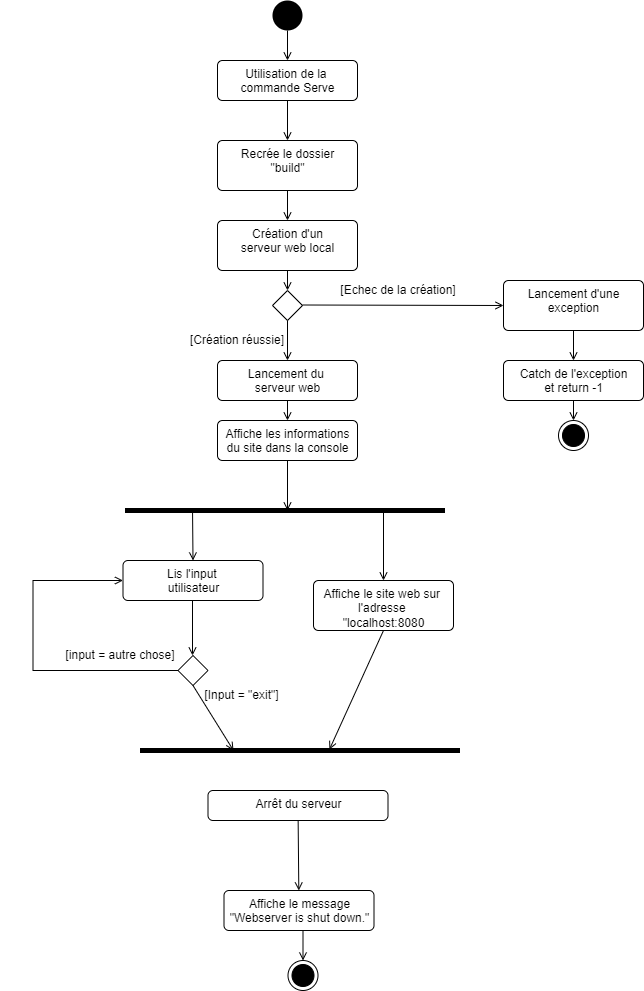

The diagram above was exported from draw.io. Its source (the exported page's mxGraphModel, read from the mxfile embedded in the PNG):
<mxGraphModel dx="1422" dy="702" grid="1" gridSize="10" guides="1" tooltips="1" connect="1" arrows="1" fold="1" page="1" pageScale="1" pageWidth="827" pageHeight="1169" math="0" shadow="0">
  <root>
    <mxCell id="0" />
    <mxCell id="1" parent="0" />
    <mxCell id="XH8fKBZJLKtaLv0hOslC-3" value="" style="ellipse;fillColor=#000000;strokeColor=none;" parent="1" vertex="1">
      <mxGeometry x="399" y="40" width="30" height="30" as="geometry" />
    </mxCell>
    <mxCell id="XH8fKBZJLKtaLv0hOslC-4" value="Utilisation de la &lt;br&gt;commande Serve&lt;br&gt;" style="html=1;align=center;verticalAlign=top;rounded=1;absoluteArcSize=1;arcSize=10;dashed=0;" parent="1" vertex="1">
      <mxGeometry x="344" y="100" width="140" height="40" as="geometry" />
    </mxCell>
    <mxCell id="XH8fKBZJLKtaLv0hOslC-11" value="" style="endArrow=open;html=1;rounded=0;align=center;verticalAlign=top;endFill=0;labelBackgroundColor=none;endSize=6;exitX=0.5;exitY=1;exitDx=0;exitDy=0;entryX=0.5;entryY=0;entryDx=0;entryDy=0;" parent="1" source="XH8fKBZJLKtaLv0hOslC-3" target="XH8fKBZJLKtaLv0hOslC-4" edge="1">
      <mxGeometry relative="1" as="geometry">
        <mxPoint x="494" y="292" as="targetPoint" />
      </mxGeometry>
    </mxCell>
    <mxCell id="XH8fKBZJLKtaLv0hOslC-14" value="" style="endArrow=open;html=1;rounded=0;align=center;verticalAlign=top;endFill=0;labelBackgroundColor=none;endSize=6;exitX=0.5;exitY=1;exitDx=0;exitDy=0;" parent="1" edge="1">
      <mxGeometry relative="1" as="geometry">
        <mxPoint x="414" y="260" as="targetPoint" />
        <mxPoint x="414" y="230" as="sourcePoint" />
      </mxGeometry>
    </mxCell>
    <mxCell id="XH8fKBZJLKtaLv0hOslC-27" value="Création d'un&lt;br&gt;serveur web local" style="html=1;align=center;verticalAlign=top;rounded=1;absoluteArcSize=1;arcSize=10;dashed=0;" parent="1" vertex="1">
      <mxGeometry x="344" y="260" width="140" height="50" as="geometry" />
    </mxCell>
    <mxCell id="XH8fKBZJLKtaLv0hOslC-28" value="" style="endArrow=open;html=1;rounded=0;align=center;verticalAlign=top;endFill=0;labelBackgroundColor=none;endSize=6;exitX=0.5;exitY=1;exitDx=0;exitDy=0;" parent="1" source="XH8fKBZJLKtaLv0hOslC-4" edge="1">
      <mxGeometry relative="1" as="geometry">
        <mxPoint x="414" y="180" as="targetPoint" />
        <mxPoint x="424" y="80" as="sourcePoint" />
      </mxGeometry>
    </mxCell>
    <mxCell id="XH8fKBZJLKtaLv0hOslC-29" value="Recrée le dossier&lt;br&gt;&quot;build&quot;" style="html=1;align=center;verticalAlign=top;rounded=1;absoluteArcSize=1;arcSize=10;dashed=0;" parent="1" vertex="1">
      <mxGeometry x="344" y="180" width="140" height="50" as="geometry" />
    </mxCell>
    <mxCell id="XH8fKBZJLKtaLv0hOslC-32" value="" style="endArrow=open;html=1;rounded=0;align=center;verticalAlign=top;endFill=0;labelBackgroundColor=none;endSize=6;" parent="1" edge="1">
      <mxGeometry relative="1" as="geometry">
        <mxPoint x="414" y="330" as="targetPoint" />
        <mxPoint x="414" y="310" as="sourcePoint" />
      </mxGeometry>
    </mxCell>
    <mxCell id="XH8fKBZJLKtaLv0hOslC-33" value="" style="rhombus;" parent="1" vertex="1">
      <mxGeometry x="399" y="330" width="30" height="30" as="geometry" />
    </mxCell>
    <mxCell id="XH8fKBZJLKtaLv0hOslC-34" value="" style="endArrow=open;html=1;rounded=0;align=center;verticalAlign=top;endFill=0;labelBackgroundColor=none;endSize=6;entryX=0;entryY=0.5;entryDx=0;entryDy=0;" parent="1" target="gxqv8Vj5Mf1Tb9yeKiSg-1" edge="1">
      <mxGeometry relative="1" as="geometry">
        <mxPoint x="625" y="345" as="targetPoint" />
        <mxPoint x="429" y="344.5" as="sourcePoint" />
        <Array as="points" />
      </mxGeometry>
    </mxCell>
    <mxCell id="XH8fKBZJLKtaLv0hOslC-35" value="[Echec de la création]" style="text;html=1;strokeColor=none;fillColor=none;align=center;verticalAlign=middle;whiteSpace=wrap;rounded=0;" parent="1" vertex="1">
      <mxGeometry x="440" y="320" width="170" height="20" as="geometry" />
    </mxCell>
    <mxCell id="XH8fKBZJLKtaLv0hOslC-40" value="" style="endArrow=open;html=1;rounded=0;align=center;verticalAlign=top;endFill=0;labelBackgroundColor=none;endSize=6;exitX=0.5;exitY=1;exitDx=0;exitDy=0;" parent="1" source="XH8fKBZJLKtaLv0hOslC-33" edge="1">
      <mxGeometry relative="1" as="geometry">
        <mxPoint x="414" y="400" as="targetPoint" />
        <mxPoint x="414" y="370" as="sourcePoint" />
      </mxGeometry>
    </mxCell>
    <mxCell id="XH8fKBZJLKtaLv0hOslC-41" value="Lancement du&amp;nbsp;&lt;br&gt;serveur web" style="html=1;align=center;verticalAlign=top;rounded=1;absoluteArcSize=1;arcSize=10;dashed=0;" parent="1" vertex="1">
      <mxGeometry x="344" y="400" width="140" height="40" as="geometry" />
    </mxCell>
    <mxCell id="XH8fKBZJLKtaLv0hOslC-43" value="[Création réussie]" style="text;html=1;strokeColor=none;fillColor=none;align=center;verticalAlign=middle;whiteSpace=wrap;rounded=0;" parent="1" vertex="1">
      <mxGeometry x="244" y="370" width="240" height="20" as="geometry" />
    </mxCell>
    <mxCell id="XH8fKBZJLKtaLv0hOslC-44" value="" style="html=1;points=[];perimeter=orthogonalPerimeter;fillColor=#000000;strokeColor=none;rotation=90;" parent="1" vertex="1">
      <mxGeometry x="409" y="390" width="5" height="320" as="geometry" />
    </mxCell>
    <mxCell id="XH8fKBZJLKtaLv0hOslC-46" value="" style="endArrow=open;html=1;rounded=0;align=center;verticalAlign=top;endFill=0;labelBackgroundColor=none;endSize=6;exitX=0.5;exitY=1;exitDx=0;exitDy=0;" parent="1" source="XH8fKBZJLKtaLv0hOslC-41" edge="1">
      <mxGeometry relative="1" as="geometry">
        <mxPoint x="414" y="460" as="targetPoint" />
        <mxPoint x="424" y="390" as="sourcePoint" />
      </mxGeometry>
    </mxCell>
    <mxCell id="XH8fKBZJLKtaLv0hOslC-50" value="Affiche le message&lt;br&gt;&quot;Webserver is shut down.&quot;" style="html=1;align=center;verticalAlign=top;rounded=1;absoluteArcSize=1;arcSize=10;dashed=0;" parent="1" vertex="1">
      <mxGeometry x="350.5" y="930" width="150" height="40" as="geometry" />
    </mxCell>
    <mxCell id="XH8fKBZJLKtaLv0hOslC-64" value="" style="ellipse;html=1;shape=endState;fillColor=#000000;strokeColor=#000000;" parent="1" vertex="1">
      <mxGeometry x="414.5" y="1000" width="30" height="30" as="geometry" />
    </mxCell>
    <mxCell id="XH8fKBZJLKtaLv0hOslC-66" value="" style="endArrow=open;html=1;rounded=0;align=center;verticalAlign=top;endFill=0;labelBackgroundColor=none;endSize=6;entryX=0.5;entryY=0;entryDx=0;entryDy=0;" parent="1" target="XH8fKBZJLKtaLv0hOslC-64" edge="1">
      <mxGeometry relative="1" as="geometry">
        <mxPoint x="460.02" y="907" as="targetPoint" />
        <mxPoint x="429.5" y="970" as="sourcePoint" />
      </mxGeometry>
    </mxCell>
    <mxCell id="XH8fKBZJLKtaLv0hOslC-67" value="" style="ellipse;html=1;shape=endState;fillColor=#000000;strokeColor=#000000;" parent="1" vertex="1">
      <mxGeometry x="685" y="460" width="30" height="30" as="geometry" />
    </mxCell>
    <mxCell id="XH8fKBZJLKtaLv0hOslC-69" value="" style="endArrow=open;html=1;rounded=0;align=center;verticalAlign=top;endFill=0;labelBackgroundColor=none;endSize=6;exitX=0.5;exitY=1;exitDx=0;exitDy=0;" parent="1" source="gxqv8Vj5Mf1Tb9yeKiSg-1" edge="1">
      <mxGeometry relative="1" as="geometry">
        <mxPoint x="700" y="400" as="targetPoint" />
        <mxPoint x="640" y="360" as="sourcePoint" />
        <Array as="points" />
      </mxGeometry>
    </mxCell>
    <mxCell id="XH8fKBZJLKtaLv0hOslC-70" value="Catch de l'exception&lt;br&gt;et return -1" style="html=1;align=center;verticalAlign=top;rounded=1;absoluteArcSize=1;arcSize=10;dashed=0;" parent="1" vertex="1">
      <mxGeometry x="630" y="400" width="140" height="40" as="geometry" />
    </mxCell>
    <mxCell id="gxqv8Vj5Mf1Tb9yeKiSg-1" value="Lancement d'une&lt;br&gt;exception" style="html=1;align=center;verticalAlign=top;rounded=1;absoluteArcSize=1;arcSize=10;dashed=0;" parent="1" vertex="1">
      <mxGeometry x="630" y="320" width="140" height="50" as="geometry" />
    </mxCell>
    <mxCell id="gxqv8Vj5Mf1Tb9yeKiSg-3" value="" style="endArrow=open;html=1;rounded=0;align=center;verticalAlign=top;endFill=0;labelBackgroundColor=none;endSize=6;exitX=0.5;exitY=1;exitDx=0;exitDy=0;entryX=0.5;entryY=0;entryDx=0;entryDy=0;" parent="1" source="XH8fKBZJLKtaLv0hOslC-70" target="XH8fKBZJLKtaLv0hOslC-67" edge="1">
      <mxGeometry relative="1" as="geometry">
        <mxPoint x="710" y="410" as="targetPoint" />
        <mxPoint x="710" y="380" as="sourcePoint" />
        <Array as="points" />
      </mxGeometry>
    </mxCell>
    <mxCell id="gxqv8Vj5Mf1Tb9yeKiSg-4" value="" style="endArrow=open;html=1;rounded=0;align=center;verticalAlign=top;endFill=0;labelBackgroundColor=none;endSize=6;entryX=0.5;entryY=0;entryDx=0;entryDy=0;exitX=0.1;exitY=0.789;exitDx=0;exitDy=0;exitPerimeter=0;" parent="1" source="XH8fKBZJLKtaLv0hOslC-44" target="gxqv8Vj5Mf1Tb9yeKiSg-6" edge="1">
      <mxGeometry relative="1" as="geometry">
        <mxPoint x="320" y="545" as="targetPoint" />
        <mxPoint x="320" y="490" as="sourcePoint" />
      </mxGeometry>
    </mxCell>
    <mxCell id="gxqv8Vj5Mf1Tb9yeKiSg-5" value="" style="endArrow=open;html=1;rounded=0;align=center;verticalAlign=top;endFill=0;labelBackgroundColor=none;endSize=6;entryX=0.5;entryY=0;entryDx=0;entryDy=0;" parent="1" target="gxqv8Vj5Mf1Tb9yeKiSg-20" edge="1">
      <mxGeometry relative="1" as="geometry">
        <mxPoint x="500" y="545" as="targetPoint" />
        <mxPoint x="510" y="550" as="sourcePoint" />
      </mxGeometry>
    </mxCell>
    <mxCell id="gxqv8Vj5Mf1Tb9yeKiSg-6" value="Lis l'input&amp;nbsp;&lt;br&gt;utilisateur" style="html=1;align=center;verticalAlign=top;rounded=1;absoluteArcSize=1;arcSize=10;dashed=0;" parent="1" vertex="1">
      <mxGeometry x="249.5" y="600" width="140" height="40" as="geometry" />
    </mxCell>
    <mxCell id="gxqv8Vj5Mf1Tb9yeKiSg-7" value="" style="endArrow=open;html=1;rounded=0;align=center;verticalAlign=top;endFill=0;labelBackgroundColor=none;endSize=6;" parent="1" edge="1">
      <mxGeometry relative="1" as="geometry">
        <mxPoint x="319" y="695" as="targetPoint" />
        <mxPoint x="319" y="640" as="sourcePoint" />
      </mxGeometry>
    </mxCell>
    <mxCell id="gxqv8Vj5Mf1Tb9yeKiSg-9" value="" style="rhombus;" parent="1" vertex="1">
      <mxGeometry x="304.5" y="695" width="30" height="30" as="geometry" />
    </mxCell>
    <mxCell id="gxqv8Vj5Mf1Tb9yeKiSg-12" value="[Input = &quot;exit&quot;]" style="text;html=1;strokeColor=none;fillColor=none;align=center;verticalAlign=middle;whiteSpace=wrap;rounded=0;" parent="1" vertex="1">
      <mxGeometry x="321.5" y="725" width="93" height="20" as="geometry" />
    </mxCell>
    <mxCell id="gxqv8Vj5Mf1Tb9yeKiSg-13" value="[input = autre chose]" style="text;html=1;strokeColor=none;fillColor=none;align=center;verticalAlign=middle;whiteSpace=wrap;rounded=0;" parent="1" vertex="1">
      <mxGeometry x="127" y="685" width="240" height="20" as="geometry" />
    </mxCell>
    <mxCell id="gxqv8Vj5Mf1Tb9yeKiSg-14" value="" style="endArrow=open;html=1;rounded=0;align=center;verticalAlign=top;endFill=0;labelBackgroundColor=none;endSize=6;exitX=0;exitY=0.5;exitDx=0;exitDy=0;entryX=0;entryY=0.5;entryDx=0;entryDy=0;" parent="1" source="gxqv8Vj5Mf1Tb9yeKiSg-9" target="gxqv8Vj5Mf1Tb9yeKiSg-6" edge="1">
      <mxGeometry relative="1" as="geometry">
        <mxPoint x="159.5" y="615" as="targetPoint" />
        <mxPoint x="420.5" y="815" as="sourcePoint" />
        <Array as="points">
          <mxPoint x="159.5" y="710" />
          <mxPoint x="159.5" y="620" />
          <mxPoint x="209.5" y="620" />
          <mxPoint x="229.5" y="620" />
        </Array>
      </mxGeometry>
    </mxCell>
    <mxCell id="gxqv8Vj5Mf1Tb9yeKiSg-15" value="Arrêt du serveur" style="html=1;align=center;verticalAlign=top;rounded=1;absoluteArcSize=1;arcSize=10;dashed=0;" parent="1" vertex="1">
      <mxGeometry x="334.5" y="830" width="180" height="30" as="geometry" />
    </mxCell>
    <mxCell id="gxqv8Vj5Mf1Tb9yeKiSg-16" value="" style="endArrow=open;html=1;rounded=0;align=center;verticalAlign=top;endFill=0;labelBackgroundColor=none;endSize=6;" parent="1" source="gxqv8Vj5Mf1Tb9yeKiSg-15" target="XH8fKBZJLKtaLv0hOslC-50" edge="1">
      <mxGeometry relative="1" as="geometry">
        <mxPoint x="430.5" y="840" as="targetPoint" />
        <mxPoint x="430.5" y="750" as="sourcePoint" />
      </mxGeometry>
    </mxCell>
    <mxCell id="gxqv8Vj5Mf1Tb9yeKiSg-18" value="Affiche les informations&lt;br&gt;du site dans la console" style="html=1;align=center;verticalAlign=top;rounded=1;absoluteArcSize=1;arcSize=10;dashed=0;" parent="1" vertex="1">
      <mxGeometry x="344" y="460" width="140" height="40" as="geometry" />
    </mxCell>
    <mxCell id="gxqv8Vj5Mf1Tb9yeKiSg-19" value="" style="endArrow=open;html=1;rounded=0;align=center;verticalAlign=top;endFill=0;labelBackgroundColor=none;endSize=6;exitX=0.5;exitY=1;exitDx=0;exitDy=0;" parent="1" source="gxqv8Vj5Mf1Tb9yeKiSg-18" edge="1">
      <mxGeometry relative="1" as="geometry">
        <mxPoint x="414" y="550" as="targetPoint" />
        <mxPoint x="414" y="530" as="sourcePoint" />
      </mxGeometry>
    </mxCell>
    <mxCell id="gxqv8Vj5Mf1Tb9yeKiSg-20" value="Affiche le site web sur&amp;nbsp;&lt;br&gt;l'adresse&amp;nbsp;&lt;br&gt;&quot;localhost:8080" style="html=1;align=center;verticalAlign=top;rounded=1;absoluteArcSize=1;arcSize=10;dashed=0;" parent="1" vertex="1">
      <mxGeometry x="440" y="620" width="140" height="50" as="geometry" />
    </mxCell>
    <mxCell id="dGJ7OmdVD6-2z7PO4Fao-1" value="" style="html=1;points=[];perimeter=orthogonalPerimeter;fillColor=#000000;strokeColor=none;rotation=90;" vertex="1" parent="1">
      <mxGeometry x="424" y="630" width="5" height="320" as="geometry" />
    </mxCell>
    <mxCell id="dGJ7OmdVD6-2z7PO4Fao-2" value="" style="endArrow=open;html=1;rounded=0;align=center;verticalAlign=top;endFill=0;labelBackgroundColor=none;endSize=6;entryX=0.3;entryY=0.408;entryDx=0;entryDy=0;exitX=0.5;exitY=1;exitDx=0;exitDy=0;entryPerimeter=0;" edge="1" parent="1" source="gxqv8Vj5Mf1Tb9yeKiSg-20" target="dGJ7OmdVD6-2z7PO4Fao-1">
      <mxGeometry relative="1" as="geometry">
        <mxPoint x="520" y="630" as="targetPoint" />
        <mxPoint x="520" y="560" as="sourcePoint" />
      </mxGeometry>
    </mxCell>
    <mxCell id="dGJ7OmdVD6-2z7PO4Fao-3" value="" style="endArrow=open;html=1;rounded=0;align=center;verticalAlign=top;endFill=0;labelBackgroundColor=none;endSize=6;exitX=0.5;exitY=1;exitDx=0;exitDy=0;" edge="1" parent="1" source="gxqv8Vj5Mf1Tb9yeKiSg-9">
      <mxGeometry relative="1" as="geometry">
        <mxPoint x="360" y="790" as="targetPoint" />
        <mxPoint x="520" y="560" as="sourcePoint" />
      </mxGeometry>
    </mxCell>
  </root>
</mxGraphModel>